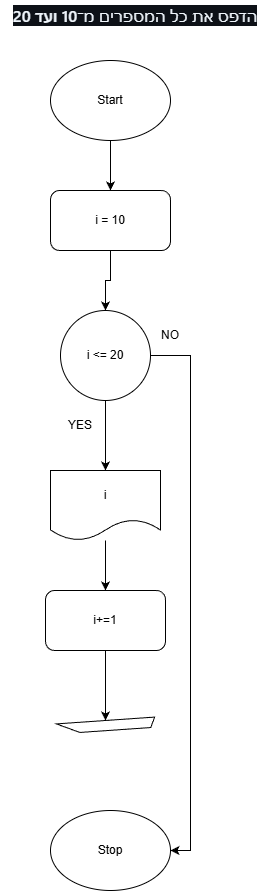

The diagram above was exported from draw.io. Its source (the exported page's mxGraphModel, read from the mxfile embedded in the PNG):
<mxGraphModel dx="1042" dy="562" grid="1" gridSize="10" guides="1" tooltips="1" connect="1" arrows="1" fold="1" page="1" pageScale="1" pageWidth="827" pageHeight="1169" math="0" shadow="0">
  <root>
    <mxCell id="0" />
    <mxCell id="1" parent="0" />
    <mxCell id="3kI6Vb_xhFhFZOcoiRBh-1" parent="1" style="text;html=1;whiteSpace=wrap;strokeColor=none;fillColor=none;align=center;verticalAlign=middle;rounded=0;autosize=1;resizable=0;" value="&lt;span style=&quot;color: rgb(240, 246, 252); font-family: -apple-system, BlinkMacSystemFont, &amp;quot;Segoe UI&amp;quot;, &amp;quot;Noto Sans&amp;quot;, Helvetica, Arial, sans-serif, &amp;quot;Apple Color Emoji&amp;quot;, &amp;quot;Segoe UI Emoji&amp;quot;; font-size: 16px; text-align: start; background-color: rgb(13, 17, 23);&quot;&gt;הדפס את כל המספרים מ־&lt;/span&gt;&lt;span style=&quot;box-sizing: border-box; font-weight: 600; color: rgb(240, 246, 252); font-family: -apple-system, BlinkMacSystemFont, &amp;quot;Segoe UI&amp;quot;, &amp;quot;Noto Sans&amp;quot;, Helvetica, Arial, sans-serif, &amp;quot;Apple Color Emoji&amp;quot;, &amp;quot;Segoe UI Emoji&amp;quot;; font-size: 16px; text-align: start; background-color: rgb(13, 17, 23);&quot;&gt;10 ועד 20&lt;/span&gt;" vertex="1">
      <mxGeometry height="30" width="270" x="690" y="60" as="geometry" />
    </mxCell>
    <mxCell id="3kI6Vb_xhFhFZOcoiRBh-18" edge="1" parent="1" source="3kI6Vb_xhFhFZOcoiRBh-2" style="edgeStyle=orthogonalEdgeStyle;rounded=0;orthogonalLoop=1;jettySize=auto;html=1;" target="3kI6Vb_xhFhFZOcoiRBh-4" value="">
      <mxGeometry relative="1" as="geometry" />
    </mxCell>
    <mxCell id="3kI6Vb_xhFhFZOcoiRBh-2" parent="1" style="ellipse;whiteSpace=wrap;html=1;" value="Start" vertex="1">
      <mxGeometry height="80" width="120" x="740" y="120" as="geometry" />
    </mxCell>
    <mxCell id="3kI6Vb_xhFhFZOcoiRBh-20" edge="1" parent="1" source="3kI6Vb_xhFhFZOcoiRBh-4" style="edgeStyle=orthogonalEdgeStyle;rounded=0;orthogonalLoop=1;jettySize=auto;html=1;" target="3kI6Vb_xhFhFZOcoiRBh-6" value="">
      <mxGeometry relative="1" as="geometry" />
    </mxCell>
    <mxCell id="3kI6Vb_xhFhFZOcoiRBh-4" parent="1" style="rounded=1;whiteSpace=wrap;html=1;" value="i = 10" vertex="1">
      <mxGeometry height="60" width="120" x="740" y="250" as="geometry" />
    </mxCell>
    <mxCell id="3kI6Vb_xhFhFZOcoiRBh-11" edge="1" parent="1" source="3kI6Vb_xhFhFZOcoiRBh-6" style="edgeStyle=orthogonalEdgeStyle;rounded=0;orthogonalLoop=1;jettySize=auto;html=1;entryX=0.5;entryY=0;entryDx=0;entryDy=0;" target="3kI6Vb_xhFhFZOcoiRBh-7">
      <mxGeometry relative="1" as="geometry" />
    </mxCell>
    <mxCell id="3kI6Vb_xhFhFZOcoiRBh-14" edge="1" parent="1" source="3kI6Vb_xhFhFZOcoiRBh-6" style="edgeStyle=orthogonalEdgeStyle;rounded=0;orthogonalLoop=1;jettySize=auto;html=1;exitX=1;exitY=0.5;exitDx=0;exitDy=0;entryX=1;entryY=0.5;entryDx=0;entryDy=0;" target="3kI6Vb_xhFhFZOcoiRBh-10">
      <mxGeometry relative="1" as="geometry" />
    </mxCell>
    <mxCell id="3kI6Vb_xhFhFZOcoiRBh-6" parent="1" style="ellipse;whiteSpace=wrap;html=1;aspect=fixed;" value="i &amp;lt;= 20" vertex="1">
      <mxGeometry height="90" width="90" x="750" y="370" as="geometry" />
    </mxCell>
    <mxCell id="3kI6Vb_xhFhFZOcoiRBh-16" edge="1" parent="1" source="3kI6Vb_xhFhFZOcoiRBh-7" style="edgeStyle=orthogonalEdgeStyle;rounded=0;orthogonalLoop=1;jettySize=auto;html=1;" target="3kI6Vb_xhFhFZOcoiRBh-8" value="">
      <mxGeometry relative="1" as="geometry" />
    </mxCell>
    <mxCell id="3kI6Vb_xhFhFZOcoiRBh-7" parent="1" style="shape=document;whiteSpace=wrap;html=1;boundedLbl=1;" value="i" vertex="1">
      <mxGeometry height="70" width="110" x="740" y="530" as="geometry" />
    </mxCell>
    <mxCell id="3kI6Vb_xhFhFZOcoiRBh-17" edge="1" parent="1" source="3kI6Vb_xhFhFZOcoiRBh-8" style="edgeStyle=orthogonalEdgeStyle;rounded=0;orthogonalLoop=1;jettySize=auto;html=1;entryX=0.5;entryY=0.5;entryDx=0;entryDy=0;entryPerimeter=0;" target="3kI6Vb_xhFhFZOcoiRBh-9" value="">
      <mxGeometry relative="1" as="geometry" />
    </mxCell>
    <mxCell id="3kI6Vb_xhFhFZOcoiRBh-8" parent="1" style="rounded=1;whiteSpace=wrap;html=1;" value="i+=1" vertex="1">
      <mxGeometry height="60" width="120" x="735" y="650" as="geometry" />
    </mxCell>
    <mxCell id="3kI6Vb_xhFhFZOcoiRBh-9" parent="1" style="verticalLabelPosition=bottom;verticalAlign=top;html=1;shape=mxgraph.basic.diag_stripe;dx=10;rotation=20;" value="" vertex="1">
      <mxGeometry height="40" width="90" x="750" y="760" as="geometry" />
    </mxCell>
    <mxCell id="3kI6Vb_xhFhFZOcoiRBh-10" parent="1" style="ellipse;whiteSpace=wrap;html=1;" value="Stop" vertex="1">
      <mxGeometry height="80" width="120" x="740" y="870" as="geometry" />
    </mxCell>
    <mxCell id="3kI6Vb_xhFhFZOcoiRBh-12" parent="1" style="text;html=1;whiteSpace=wrap;strokeColor=none;fillColor=none;align=center;verticalAlign=middle;rounded=0;autosize=1;resizable=0;" value="YES" vertex="1">
      <mxGeometry height="30" width="50" x="745" y="470" as="geometry" />
    </mxCell>
    <mxCell id="3kI6Vb_xhFhFZOcoiRBh-15" parent="1" style="text;html=1;whiteSpace=wrap;strokeColor=none;fillColor=none;align=center;verticalAlign=middle;rounded=0;autosize=1;resizable=0;" value="NO" vertex="1">
      <mxGeometry height="30" width="40" x="840" y="380" as="geometry" />
    </mxCell>
  </root>
</mxGraphModel>